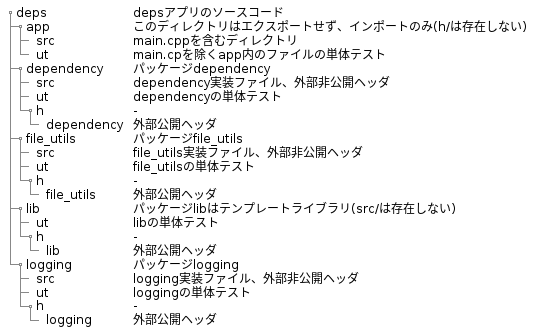

The diagram above was rendered by PlantUML. Its source (embedded in the PNG):
@startsalt
{
{T
+deps                    | depsアプリのソースコード
++app                    | このディレクトリはエクスポートせず、インポートのみ(h/は存在しない)
+++src                   | main.cppを含むディレクトリ
+++ut                    | main.cpを除くapp内のファイルの単体テスト
++dependency             | パッケージdependency
+++src                   | dependency実装ファイル、外部非公開ヘッダ
+++ut                    | dependencyの単体テスト
+++h                     | -
++++dependency           | 外部公開ヘッダ
++file_utils             | パッケージfile_utils
+++src                   | file_utils実装ファイル、外部非公開ヘッダ
+++ut                    | file_utilsの単体テスト
+++h                     | -
++++file_utils           | 外部公開ヘッダ
++lib                    | パッケージlibはテンプレートライブラリ(src/は存在しない)
+++ut                    | libの単体テスト
+++h                     | -
++++lib                  | 外部公開ヘッダ
++logging                | パッケージlogging
+++src                   | logging実装ファイル、外部非公開ヘッダ
+++ut                    | loggingの単体テスト
+++h                     | -
++++logging              | 外部公開ヘッダ
}
}
@endsalt